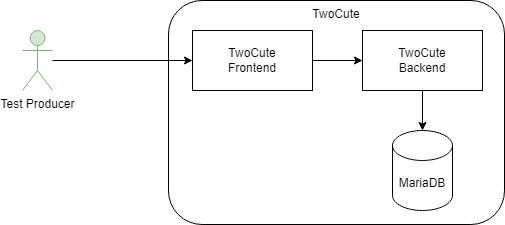

The diagram above was exported from draw.io. Its source (the exported page's mxGraphModel, read from the mxfile embedded in the PNG):
<mxGraphModel dx="1461" dy="850" grid="1" gridSize="10" guides="1" tooltips="1" connect="1" arrows="1" fold="1" page="1" pageScale="1" pageWidth="827" pageHeight="1169" math="0" shadow="0">
  <root>
    <mxCell id="0" />
    <mxCell id="1" parent="0" />
    <mxCell id="2" value="TwoCute" style="rounded=1;whiteSpace=wrap;html=1;verticalAlign=top;" vertex="1" parent="1">
      <mxGeometry x="256" y="361" width="336" height="224" as="geometry" />
    </mxCell>
    <mxCell id="3" style="edgeStyle=orthogonalEdgeStyle;rounded=0;orthogonalLoop=1;jettySize=auto;html=1;entryX=0;entryY=0.5;entryDx=0;entryDy=0;" edge="1" parent="1" source="4" target="6">
      <mxGeometry relative="1" as="geometry" />
    </mxCell>
    <mxCell id="4" value="Test Producer" style="shape=umlActor;verticalLabelPosition=bottom;verticalAlign=top;html=1;outlineConnect=0;fillColor=#d5e8d4;strokeColor=#82b366;" vertex="1" parent="1">
      <mxGeometry x="110" y="391" width="30" height="60" as="geometry" />
    </mxCell>
    <mxCell id="5" style="edgeStyle=orthogonalEdgeStyle;rounded=0;orthogonalLoop=1;jettySize=auto;html=1;entryX=0;entryY=0.5;entryDx=0;entryDy=0;" edge="1" parent="1" source="6" target="7">
      <mxGeometry relative="1" as="geometry" />
    </mxCell>
    <mxCell id="6" value="TwoCute&lt;br&gt;Frontend" style="rounded=0;whiteSpace=wrap;html=1;" vertex="1" parent="1">
      <mxGeometry x="280" y="391" width="120" height="60" as="geometry" />
    </mxCell>
    <mxCell id="7" value="TwoCute&lt;br&gt;Backend" style="rounded=0;whiteSpace=wrap;html=1;" vertex="1" parent="1">
      <mxGeometry x="450" y="391" width="120" height="60" as="geometry" />
    </mxCell>
    <mxCell id="8" value="MariaDB" style="shape=cylinder3;whiteSpace=wrap;html=1;boundedLbl=1;backgroundOutline=1;size=15;" vertex="1" parent="1">
      <mxGeometry x="480" y="491" width="60" height="80" as="geometry" />
    </mxCell>
    <mxCell id="9" style="edgeStyle=orthogonalEdgeStyle;rounded=0;orthogonalLoop=1;jettySize=auto;html=1;exitX=0.5;exitY=1;exitDx=0;exitDy=0;entryX=0.5;entryY=0;entryDx=0;entryDy=0;entryPerimeter=0;" edge="1" parent="1" source="7" target="8">
      <mxGeometry relative="1" as="geometry" />
    </mxCell>
  </root>
</mxGraphModel>